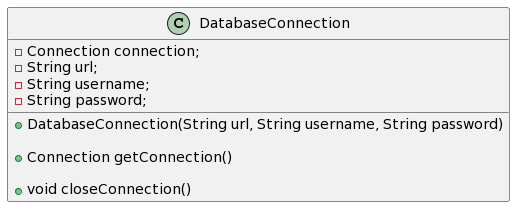

The diagram above was rendered by PlantUML. Its source (embedded in the PNG):
@startuml
class DatabaseConnection {
    -Connection connection;
    -String url;
    -String username;
    -String password;

    +DatabaseConnection(String url, String username, String password) 
    
    +Connection getConnection()

    +void closeConnection() 
}
@enduml